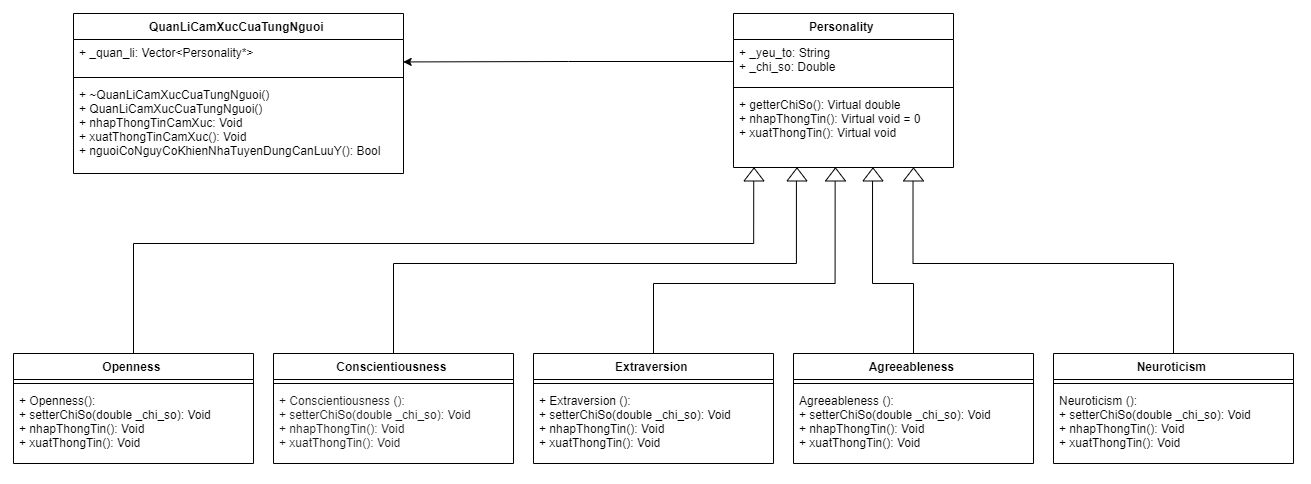

The diagram above was exported from draw.io. Its source (the exported page's mxGraphModel, read from the mxfile embedded in the PNG):
<mxGraphModel dx="1209" dy="629" grid="1" gridSize="10" guides="1" tooltips="1" connect="1" arrows="1" fold="1" page="1" pageScale="1" pageWidth="1169" pageHeight="1654" math="0" shadow="0">
  <root>
    <mxCell id="0" />
    <mxCell id="1" parent="0" />
    <mxCell id="0_nCt5LJWN08Ccw-sHym-1" value="Personality " style="swimlane;fontStyle=1;align=center;verticalAlign=top;childLayout=stackLayout;horizontal=1;startSize=26;horizontalStack=0;resizeParent=1;resizeParentMax=0;resizeLast=0;collapsible=1;marginBottom=0;" parent="1" vertex="1">
      <mxGeometry x="740" y="760" width="220" height="154" as="geometry" />
    </mxCell>
    <mxCell id="0_nCt5LJWN08Ccw-sHym-2" value="+ _yeu_to: String&#10;+ _chi_so: Double" style="text;strokeColor=none;fillColor=none;align=left;verticalAlign=top;spacingLeft=4;spacingRight=4;overflow=hidden;rotatable=0;points=[[0,0.5],[1,0.5]];portConstraint=eastwest;" parent="0_nCt5LJWN08Ccw-sHym-1" vertex="1">
      <mxGeometry y="26" width="220" height="44" as="geometry" />
    </mxCell>
    <mxCell id="0_nCt5LJWN08Ccw-sHym-3" value="" style="line;strokeWidth=1;fillColor=none;align=left;verticalAlign=middle;spacingTop=-1;spacingLeft=3;spacingRight=3;rotatable=0;labelPosition=right;points=[];portConstraint=eastwest;" parent="0_nCt5LJWN08Ccw-sHym-1" vertex="1">
      <mxGeometry y="70" width="220" height="8" as="geometry" />
    </mxCell>
    <mxCell id="0_nCt5LJWN08Ccw-sHym-4" value="+ getterChiSo(): Virtual double&#10;+ nhapThongTin(): Virtual void = 0&#10;+ xuatThongTin(): Virtual void" style="text;strokeColor=none;fillColor=none;align=left;verticalAlign=top;spacingLeft=4;spacingRight=4;overflow=hidden;rotatable=0;points=[[0,0.5],[1,0.5]];portConstraint=eastwest;" parent="0_nCt5LJWN08Ccw-sHym-1" vertex="1">
      <mxGeometry y="78" width="220" height="76" as="geometry" />
    </mxCell>
    <mxCell id="6NdT_zmnYF1LT2ZAaKMg-32" style="edgeStyle=orthogonalEdgeStyle;rounded=0;orthogonalLoop=1;jettySize=auto;html=1;exitX=0.5;exitY=0;exitDx=0;exitDy=0;entryX=0.092;entryY=1.053;entryDx=0;entryDy=0;entryPerimeter=0;fontSize=11;" parent="1" source="0_nCt5LJWN08Ccw-sHym-9" target="0_nCt5LJWN08Ccw-sHym-4" edge="1">
      <mxGeometry relative="1" as="geometry">
        <Array as="points">
          <mxPoint x="140" y="990" />
          <mxPoint x="760" y="990" />
        </Array>
      </mxGeometry>
    </mxCell>
    <mxCell id="0_nCt5LJWN08Ccw-sHym-9" value="Openness " style="swimlane;fontStyle=1;align=center;verticalAlign=top;childLayout=stackLayout;horizontal=1;startSize=26;horizontalStack=0;resizeParent=1;resizeParentMax=0;resizeLast=0;collapsible=1;marginBottom=0;" parent="1" vertex="1">
      <mxGeometry x="20" y="1100" width="240" height="110" as="geometry" />
    </mxCell>
    <mxCell id="0_nCt5LJWN08Ccw-sHym-11" value="" style="line;strokeWidth=1;fillColor=none;align=left;verticalAlign=middle;spacingTop=-1;spacingLeft=3;spacingRight=3;rotatable=0;labelPosition=right;points=[];portConstraint=eastwest;" parent="0_nCt5LJWN08Ccw-sHym-9" vertex="1">
      <mxGeometry y="26" width="240" height="8" as="geometry" />
    </mxCell>
    <mxCell id="0_nCt5LJWN08Ccw-sHym-12" value="+ Openness():&#10;+ setterChiSo(double _chi_so): Void&#10;+ nhapThongTin(): Void&#10;+ xuatThongTin(): Void&#10;" style="text;strokeColor=none;fillColor=none;align=left;verticalAlign=top;spacingLeft=4;spacingRight=4;overflow=hidden;rotatable=0;points=[[0,0.5],[1,0.5]];portConstraint=eastwest;" parent="0_nCt5LJWN08Ccw-sHym-9" vertex="1">
      <mxGeometry y="34" width="240" height="76" as="geometry" />
    </mxCell>
    <mxCell id="0_nCt5LJWN08Ccw-sHym-13" value="QuanLiCamXucCuaTungNguoi " style="swimlane;fontStyle=1;align=center;verticalAlign=top;childLayout=stackLayout;horizontal=1;startSize=26;horizontalStack=0;resizeParent=1;resizeParentMax=0;resizeLast=0;collapsible=1;marginBottom=0;" parent="1" vertex="1">
      <mxGeometry x="80" y="760" width="330" height="160" as="geometry" />
    </mxCell>
    <mxCell id="0_nCt5LJWN08Ccw-sHym-14" value="+ _quan_li: Vector&lt;Personality*&gt;" style="text;strokeColor=none;fillColor=none;align=left;verticalAlign=top;spacingLeft=4;spacingRight=4;overflow=hidden;rotatable=0;points=[[0,0.5],[1,0.5]];portConstraint=eastwest;" parent="0_nCt5LJWN08Ccw-sHym-13" vertex="1">
      <mxGeometry y="26" width="330" height="34" as="geometry" />
    </mxCell>
    <mxCell id="0_nCt5LJWN08Ccw-sHym-15" value="" style="line;strokeWidth=1;fillColor=none;align=left;verticalAlign=middle;spacingTop=-1;spacingLeft=3;spacingRight=3;rotatable=0;labelPosition=right;points=[];portConstraint=eastwest;" parent="0_nCt5LJWN08Ccw-sHym-13" vertex="1">
      <mxGeometry y="60" width="330" height="8" as="geometry" />
    </mxCell>
    <mxCell id="0_nCt5LJWN08Ccw-sHym-16" value="+ ~QuanLiCamXucCuaTungNguoi()&#10;+ QuanLiCamXucCuaTungNguoi()&#10;+ nhapThongTinCamXuc: Void&#10;+ xuatThongTinCamXuc(): Void&#10;+ nguoiCoNguyCoKhienNhaTuyenDungCanLuuY(): Bool " style="text;strokeColor=none;fillColor=none;align=left;verticalAlign=top;spacingLeft=4;spacingRight=4;overflow=hidden;rotatable=0;points=[[0,0.5],[1,0.5]];portConstraint=eastwest;" parent="0_nCt5LJWN08Ccw-sHym-13" vertex="1">
      <mxGeometry y="68" width="330" height="92" as="geometry" />
    </mxCell>
    <mxCell id="6NdT_zmnYF1LT2ZAaKMg-34" style="edgeStyle=orthogonalEdgeStyle;rounded=0;orthogonalLoop=1;jettySize=auto;html=1;exitX=0.5;exitY=0;exitDx=0;exitDy=0;entryX=0.462;entryY=1;entryDx=0;entryDy=0;entryPerimeter=0;fontSize=11;" parent="1" source="6NdT_zmnYF1LT2ZAaKMg-13" target="0_nCt5LJWN08Ccw-sHym-4" edge="1">
      <mxGeometry relative="1" as="geometry">
        <Array as="points">
          <mxPoint x="660" y="1030" />
          <mxPoint x="842" y="1030" />
        </Array>
      </mxGeometry>
    </mxCell>
    <mxCell id="6NdT_zmnYF1LT2ZAaKMg-13" value="Extraversion " style="swimlane;fontStyle=1;align=center;verticalAlign=top;childLayout=stackLayout;horizontal=1;startSize=26;horizontalStack=0;resizeParent=1;resizeParentMax=0;resizeLast=0;collapsible=1;marginBottom=0;" parent="1" vertex="1">
      <mxGeometry x="540" y="1100" width="240" height="110" as="geometry" />
    </mxCell>
    <mxCell id="6NdT_zmnYF1LT2ZAaKMg-14" value="" style="line;strokeWidth=1;fillColor=none;align=left;verticalAlign=middle;spacingTop=-1;spacingLeft=3;spacingRight=3;rotatable=0;labelPosition=right;points=[];portConstraint=eastwest;" parent="6NdT_zmnYF1LT2ZAaKMg-13" vertex="1">
      <mxGeometry y="26" width="240" height="8" as="geometry" />
    </mxCell>
    <mxCell id="6NdT_zmnYF1LT2ZAaKMg-15" value="+ Extraversion ():&#10;+ setterChiSo(double _chi_so): Void&#10;+ nhapThongTin(): Void&#10;+ xuatThongTin(): Void&#10;" style="text;strokeColor=none;fillColor=none;align=left;verticalAlign=top;spacingLeft=4;spacingRight=4;overflow=hidden;rotatable=0;points=[[0,0.5],[1,0.5]];portConstraint=eastwest;" parent="6NdT_zmnYF1LT2ZAaKMg-13" vertex="1">
      <mxGeometry y="34" width="240" height="76" as="geometry" />
    </mxCell>
    <mxCell id="6NdT_zmnYF1LT2ZAaKMg-33" style="edgeStyle=orthogonalEdgeStyle;rounded=0;orthogonalLoop=1;jettySize=auto;html=1;exitX=0.5;exitY=0;exitDx=0;exitDy=0;entryX=0.286;entryY=1.035;entryDx=0;entryDy=0;entryPerimeter=0;fontSize=11;" parent="1" source="6NdT_zmnYF1LT2ZAaKMg-16" target="0_nCt5LJWN08Ccw-sHym-4" edge="1">
      <mxGeometry relative="1" as="geometry">
        <Array as="points">
          <mxPoint x="400" y="1010" />
          <mxPoint x="803" y="1010" />
        </Array>
      </mxGeometry>
    </mxCell>
    <mxCell id="6NdT_zmnYF1LT2ZAaKMg-16" value="Conscientiousness " style="swimlane;fontStyle=1;align=center;verticalAlign=top;childLayout=stackLayout;horizontal=1;startSize=26;horizontalStack=0;resizeParent=1;resizeParentMax=0;resizeLast=0;collapsible=1;marginBottom=0;" parent="1" vertex="1">
      <mxGeometry x="280" y="1100" width="240" height="110" as="geometry" />
    </mxCell>
    <mxCell id="6NdT_zmnYF1LT2ZAaKMg-17" value="" style="line;strokeWidth=1;fillColor=none;align=left;verticalAlign=middle;spacingTop=-1;spacingLeft=3;spacingRight=3;rotatable=0;labelPosition=right;points=[];portConstraint=eastwest;" parent="6NdT_zmnYF1LT2ZAaKMg-16" vertex="1">
      <mxGeometry y="26" width="240" height="8" as="geometry" />
    </mxCell>
    <mxCell id="6NdT_zmnYF1LT2ZAaKMg-18" value="+ Conscientiousness ():&#10;+ setterChiSo(double _chi_so): Void&#10;+ nhapThongTin(): Void&#10;+ xuatThongTin(): Void&#10;" style="text;strokeColor=none;fillColor=none;align=left;verticalAlign=top;spacingLeft=4;spacingRight=4;overflow=hidden;rotatable=0;points=[[0,0.5],[1,0.5]];portConstraint=eastwest;textOpacity=90;" parent="6NdT_zmnYF1LT2ZAaKMg-16" vertex="1">
      <mxGeometry y="34" width="240" height="76" as="geometry" />
    </mxCell>
    <mxCell id="6NdT_zmnYF1LT2ZAaKMg-47" style="edgeStyle=orthogonalEdgeStyle;rounded=0;orthogonalLoop=1;jettySize=auto;html=1;entryX=0.816;entryY=1.01;entryDx=0;entryDy=0;entryPerimeter=0;fontSize=11;" parent="1" source="6NdT_zmnYF1LT2ZAaKMg-19" target="0_nCt5LJWN08Ccw-sHym-4" edge="1">
      <mxGeometry relative="1" as="geometry">
        <Array as="points">
          <mxPoint x="1180" y="1010" />
          <mxPoint x="919" y="1010" />
        </Array>
      </mxGeometry>
    </mxCell>
    <mxCell id="6NdT_zmnYF1LT2ZAaKMg-19" value="Neuroticism " style="swimlane;fontStyle=1;align=center;verticalAlign=top;childLayout=stackLayout;horizontal=1;startSize=26;horizontalStack=0;resizeParent=1;resizeParentMax=0;resizeLast=0;collapsible=1;marginBottom=0;" parent="1" vertex="1">
      <mxGeometry x="1060" y="1100" width="240" height="110" as="geometry" />
    </mxCell>
    <mxCell id="6NdT_zmnYF1LT2ZAaKMg-20" value="" style="line;strokeWidth=1;fillColor=none;align=left;verticalAlign=middle;spacingTop=-1;spacingLeft=3;spacingRight=3;rotatable=0;labelPosition=right;points=[];portConstraint=eastwest;" parent="6NdT_zmnYF1LT2ZAaKMg-19" vertex="1">
      <mxGeometry y="26" width="240" height="8" as="geometry" />
    </mxCell>
    <mxCell id="6NdT_zmnYF1LT2ZAaKMg-21" value="Neuroticism ():&#10;+ setterChiSo(double _chi_so): Void&#10;+ nhapThongTin(): Void&#10;+ xuatThongTin(): Void&#10;" style="text;strokeColor=none;fillColor=none;align=left;verticalAlign=top;spacingLeft=4;spacingRight=4;overflow=hidden;rotatable=0;points=[[0,0.5],[1,0.5]];portConstraint=eastwest;" parent="6NdT_zmnYF1LT2ZAaKMg-19" vertex="1">
      <mxGeometry y="34" width="240" height="76" as="geometry" />
    </mxCell>
    <mxCell id="6NdT_zmnYF1LT2ZAaKMg-42" style="edgeStyle=orthogonalEdgeStyle;rounded=0;orthogonalLoop=1;jettySize=auto;html=1;exitX=0.5;exitY=0;exitDx=0;exitDy=0;entryX=0.632;entryY=1.025;entryDx=0;entryDy=0;entryPerimeter=0;fontSize=11;" parent="1" source="6NdT_zmnYF1LT2ZAaKMg-22" target="0_nCt5LJWN08Ccw-sHym-4" edge="1">
      <mxGeometry relative="1" as="geometry">
        <Array as="points">
          <mxPoint x="920" y="1030" />
          <mxPoint x="879" y="1030" />
        </Array>
      </mxGeometry>
    </mxCell>
    <mxCell id="6NdT_zmnYF1LT2ZAaKMg-22" value="Agreeableness " style="swimlane;fontStyle=1;align=center;verticalAlign=top;childLayout=stackLayout;horizontal=1;startSize=26;horizontalStack=0;resizeParent=1;resizeParentMax=0;resizeLast=0;collapsible=1;marginBottom=0;" parent="1" vertex="1">
      <mxGeometry x="800" y="1100" width="240" height="110" as="geometry" />
    </mxCell>
    <mxCell id="6NdT_zmnYF1LT2ZAaKMg-23" value="" style="line;strokeWidth=1;fillColor=none;align=left;verticalAlign=middle;spacingTop=-1;spacingLeft=3;spacingRight=3;rotatable=0;labelPosition=right;points=[];portConstraint=eastwest;" parent="6NdT_zmnYF1LT2ZAaKMg-22" vertex="1">
      <mxGeometry y="26" width="240" height="8" as="geometry" />
    </mxCell>
    <mxCell id="6NdT_zmnYF1LT2ZAaKMg-24" value="Agreeableness ():&#10;+ setterChiSo(double _chi_so): Void&#10;+ nhapThongTin(): Void&#10;+ xuatThongTin(): Void&#10;" style="text;strokeColor=none;fillColor=none;align=left;verticalAlign=top;spacingLeft=4;spacingRight=4;overflow=hidden;rotatable=0;points=[[0,0.5],[1,0.5]];portConstraint=eastwest;" parent="6NdT_zmnYF1LT2ZAaKMg-22" vertex="1">
      <mxGeometry y="34" width="240" height="76" as="geometry" />
    </mxCell>
    <mxCell id="6NdT_zmnYF1LT2ZAaKMg-37" value="" style="triangle;whiteSpace=wrap;html=1;fontSize=11;rotation=-90;" parent="1" vertex="1">
      <mxGeometry x="913.5" y="911" width="13" height="20" as="geometry" />
    </mxCell>
    <mxCell id="6NdT_zmnYF1LT2ZAaKMg-43" value="" style="triangle;whiteSpace=wrap;html=1;fontSize=11;rotation=-90;" parent="1" vertex="1">
      <mxGeometry x="873" y="911" width="13" height="20" as="geometry" />
    </mxCell>
    <mxCell id="6NdT_zmnYF1LT2ZAaKMg-48" value="" style="triangle;whiteSpace=wrap;html=1;fontSize=11;rotation=-90;" parent="1" vertex="1">
      <mxGeometry x="835.5" y="911" width="13" height="20" as="geometry" />
    </mxCell>
    <mxCell id="6NdT_zmnYF1LT2ZAaKMg-50" value="" style="triangle;whiteSpace=wrap;html=1;fontSize=11;rotation=-90;" parent="1" vertex="1">
      <mxGeometry x="797" y="911" width="13" height="20" as="geometry" />
    </mxCell>
    <mxCell id="6NdT_zmnYF1LT2ZAaKMg-51" value="" style="triangle;whiteSpace=wrap;html=1;fontSize=11;rotation=-90;" parent="1" vertex="1">
      <mxGeometry x="754" y="911" width="13" height="20" as="geometry" />
    </mxCell>
    <mxCell id="KivXRkiYBbqa912D3eDq-2" style="edgeStyle=orthogonalEdgeStyle;rounded=0;orthogonalLoop=1;jettySize=auto;html=1;entryX=0.999;entryY=0.66;entryDx=0;entryDy=0;entryPerimeter=0;fontSize=11;" edge="1" parent="1" source="0_nCt5LJWN08Ccw-sHym-2" target="0_nCt5LJWN08Ccw-sHym-14">
      <mxGeometry relative="1" as="geometry" />
    </mxCell>
  </root>
</mxGraphModel>